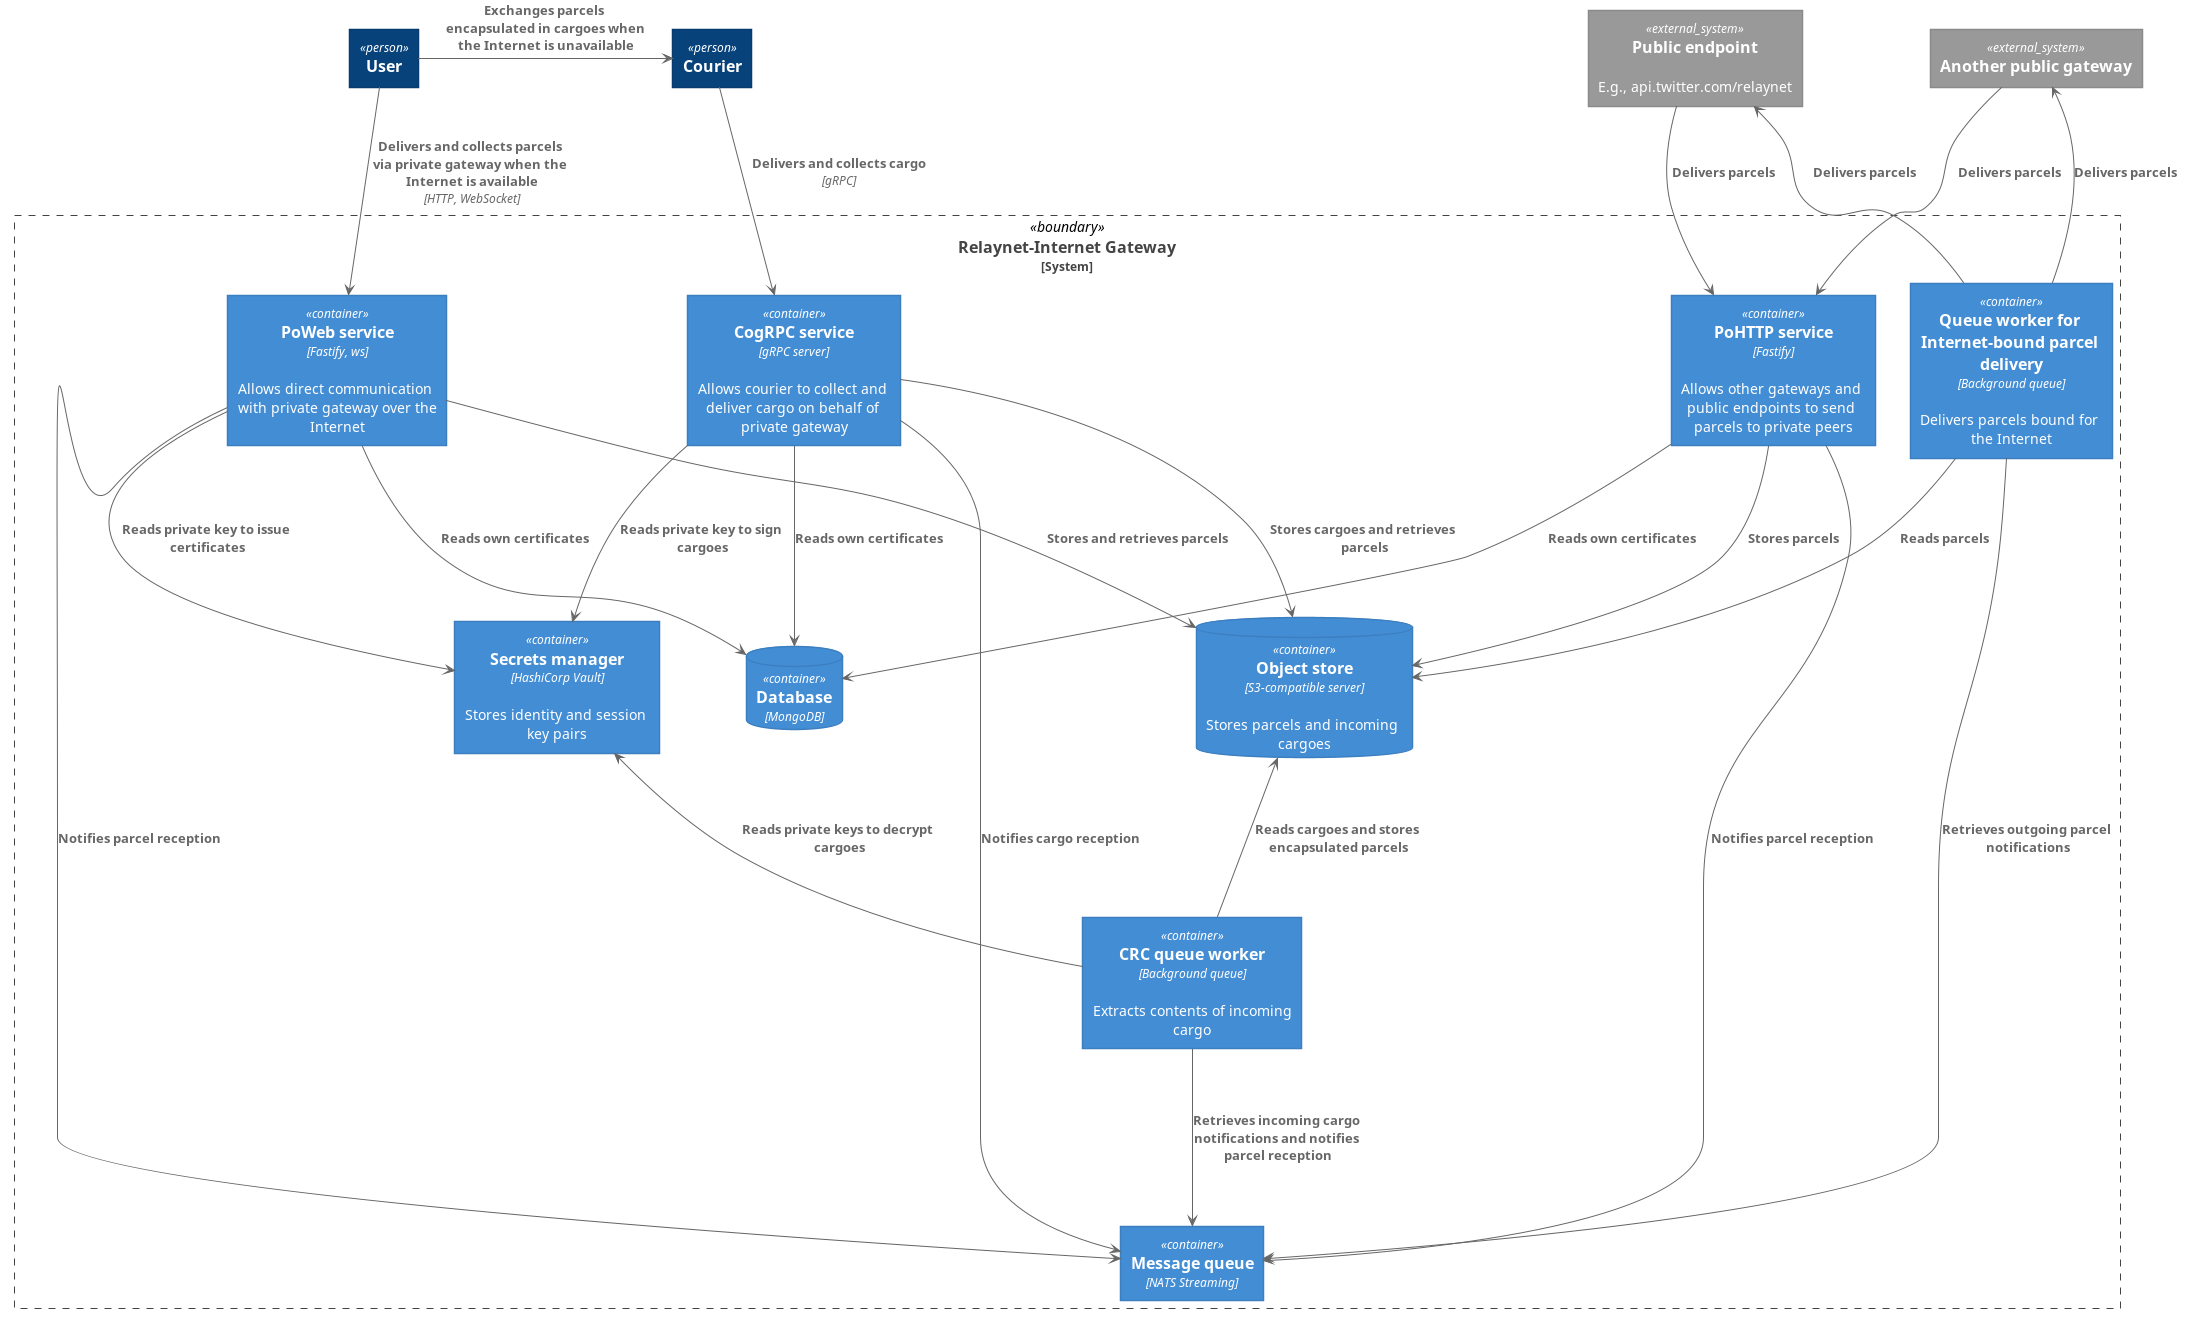

The diagram above was rendered by PlantUML. Its source (embedded in the PNG):
@startuml "system"





skinparam defaultTextAlignment center

skinparam wrapWidth 200
skinparam maxMessageSize 150

skinparam rectangle {
    StereotypeFontSize 12
    shadowing false
}

skinparam database {
    StereotypeFontSize 12
    shadowing false
}

skinparam Arrow {
    Color #666666
    FontColor #666666
    FontSize 12
}

skinparam rectangle<<boundary>> {
    Shadowing false
    StereotypeFontSize 0
    FontColor #444444
    BorderColor #444444
    BorderStyle dashed
}






















skinparam rectangle<<person>> {
    StereotypeFontColor #FFFFFF
    FontColor #FFFFFF
    BackgroundColor #08427B
    BorderColor #073B6F
}

skinparam rectangle<<external_person>> {
    StereotypeFontColor #FFFFFF
    FontColor #FFFFFF
    BackgroundColor #686868
    BorderColor #8A8A8A
}

skinparam rectangle<<system>> {
    StereotypeFontColor #FFFFFF
    FontColor #FFFFFF
    BackgroundColor #1168BD
    BorderColor #3C7FC0
}

skinparam rectangle<<external_system>> {
    StereotypeFontColor #FFFFFF
    FontColor #FFFFFF
    BackgroundColor #999999
    BorderColor #8A8A8A
}

skinparam database<<system>> {
    StereotypeFontColor #FFFFFF
    FontColor #FFFFFF
    BackgroundColor #1168BD
    BorderColor #3C7FC0
}

skinparam database<<external_system>> {
    StereotypeFontColor #FFFFFF
    FontColor #FFFFFF
    BackgroundColor #999999
    BorderColor #8A8A8A
}
















skinparam rectangle<<container>> {
    StereotypeFontColor #FFFFFF
    FontColor #FFFFFF
    BackgroundColor #438DD5
    BorderColor #3C7FC0
}

skinparam database<<container>> {
    StereotypeFontColor #FFFFFF
    FontColor #FFFFFF
    BackgroundColor #438DD5
    BorderColor #3C7FC0
}








skinparam wrapWidth 200
skinparam maxMessageSize 200

top to bottom direction

rectangle "==User" <<person>> as user
rectangle "==Courier" <<person>> as courier

rectangle "==Relaynet-Internet Gateway\n<size:12>[System]</size>" <<boundary>> as c1 {
  rectangle "==PoWeb service\n//<size:12>[Fastify, ws]</size>//\n\n Allows direct communication with private gateway over the Internet" <<container>> as poweb

  rectangle "==CogRPC service\n//<size:12>[gRPC server]</size>//\n\n Allows courier to collect and deliver cargo on behalf of private gateway" <<container>> as cogrpc

  rectangle "==PoHTTP service\n//<size:12>[Fastify]</size>//\n\n Allows other gateways and public endpoints to send parcels to private peers" <<container>> as pohttp

  rectangle "==Queue worker for Internet-bound parcel delivery\n//<size:12>[Background queue]</size>//\n\n Delivers parcels bound for the Internet" <<container>> as pdc_internet_queue

  rectangle "==CRC queue worker\n//<size:12>[Background queue]</size>//\n\n Extracts contents of incoming cargo" <<container>> as crc_queue_worker

  rectangle "==Message queue\n//<size:12>[NATS Streaming]</size>//" <<container>> as message_queue

  database "==Object store\n//<size:12>[S3-compatible server]</size>//\n\n Stores parcels and incoming cargoes" <<container>> as object_store

  database "==Database\n//<size:12>[MongoDB]</size>//" <<container>> as db

  rectangle "==Secrets manager\n//<size:12>[HashiCorp Vault]</size>//\n\n Stores identity and session key pairs" <<container>> as secrets_manager
}

rectangle "==Public endpoint\n\n E.g., api.twitter.com/relaynet" <<external_system>> as public_endpoint
rectangle "==Another public gateway" <<external_system>> as other_public_gateway

user -RIGHT-> courier : "===Exchanges parcels encapsulated in cargoes when the Internet is unavailable"

user --> poweb : "===Delivers and collects parcels via private gateway when the Internet is available\n//<size:12>[HTTP, WebSocket]</size>//"
courier --> cogrpc : "===Delivers and collects cargo\n//<size:12>[gRPC]</size>//"
public_endpoint --> pohttp : "===Delivers parcels"
other_public_gateway --> pohttp : "===Delivers parcels"

poweb --> object_store : "===Stores and retrieves parcels"
poweb --> message_queue : "===Notifies parcel reception"
poweb --> db : "===Reads own certificates"
poweb --> secrets_manager : "===Reads private key to issue certificates"

pohttp --> db : "===Reads own certificates"
pohttp --> object_store : "===Stores parcels"
pohttp --> message_queue : "===Notifies parcel reception"

cogrpc --> db : "===Reads own certificates"
cogrpc --> object_store : "===Stores cargoes and retrieves parcels"
cogrpc --> secrets_manager : "===Reads private key to sign cargoes"
cogrpc --> message_queue : "===Notifies cargo reception"

pdc_internet_queue --> message_queue : "===Retrieves outgoing parcel notifications"
pdc_internet_queue --> object_store : "===Reads parcels"
pdc_internet_queue --> public_endpoint : "===Delivers parcels"
pdc_internet_queue --> other_public_gateway : "===Delivers parcels"

crc_queue_worker --> message_queue : "===Retrieves incoming cargo notifications and notifies parcel reception"
crc_queue_worker -LEFT-> object_store : "===Reads cargoes and stores encapsulated parcels"
crc_queue_worker -UP-> secrets_manager : "===Reads private keys to decrypt cargoes"

@enduml